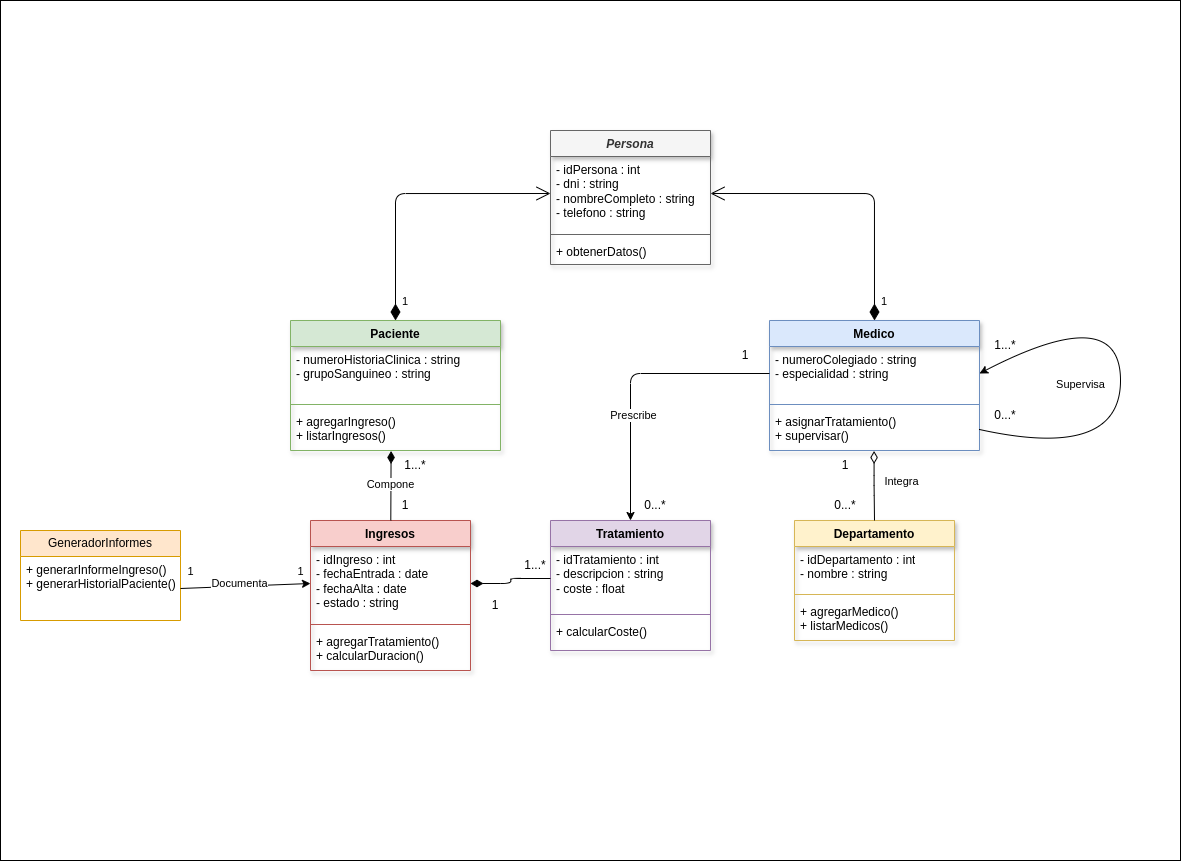

The diagram above was exported from draw.io. Its source (the exported page's mxGraphModel, read from the mxfile embedded in the PNG):
<mxGraphModel dx="2151" dy="1546" grid="1" gridSize="10" guides="1" tooltips="1" connect="1" arrows="1" fold="1" page="1" pageScale="1" pageWidth="1169" pageHeight="827" math="0" shadow="0">
  <root>
    <mxCell id="0" />
    <mxCell id="1" parent="0" />
    <mxCell id="2" value="" style="rounded=0;whiteSpace=wrap;html=1;" vertex="1" parent="1">
      <mxGeometry x="-290" y="-370" width="1180" height="860" as="geometry" />
    </mxCell>
    <mxCell id="3" value="&lt;i&gt;Persona&lt;/i&gt;" style="swimlane;fontStyle=1;align=center;verticalAlign=top;childLayout=stackLayout;horizontal=1;startSize=26;horizontalStack=0;resizeParent=1;resizeParentMax=0;resizeLast=0;collapsible=1;marginBottom=0;whiteSpace=wrap;html=1;glass=0;shadow=1;fillColor=#f5f5f5;fontColor=#333333;strokeColor=#666666;" vertex="1" parent="1">
      <mxGeometry x="260" y="-240" width="160" height="134" as="geometry" />
    </mxCell>
    <mxCell id="4" value="&lt;div&gt;&lt;div&gt;&lt;font color=&quot;#000000&quot;&gt;- idPersona : int&lt;/font&gt;&lt;/div&gt;&lt;div&gt;&lt;font color=&quot;#000000&quot;&gt;- dni : string&lt;/font&gt;&lt;/div&gt;&lt;div&gt;&lt;font color=&quot;#000000&quot;&gt;- nombreCompleto : string&lt;/font&gt;&lt;/div&gt;&lt;div&gt;&lt;font color=&quot;#000000&quot;&gt;- telefono : string&lt;/font&gt;&lt;/div&gt;&lt;/div&gt;" style="text;strokeColor=none;fillColor=none;align=left;verticalAlign=top;spacingLeft=4;spacingRight=4;overflow=hidden;rotatable=0;points=[[0,0.5],[1,0.5]];portConstraint=eastwest;whiteSpace=wrap;html=1;" vertex="1" parent="3">
      <mxGeometry y="26" width="160" height="74" as="geometry" />
    </mxCell>
    <mxCell id="5" value="" style="line;strokeWidth=1;fillColor=none;align=left;verticalAlign=middle;spacingTop=-1;spacingLeft=3;spacingRight=3;rotatable=0;labelPosition=right;points=[];portConstraint=eastwest;strokeColor=inherit;" vertex="1" parent="3">
      <mxGeometry y="100" width="160" height="8" as="geometry" />
    </mxCell>
    <mxCell id="6" value="+&amp;nbsp;obtenerDatos()" style="text;strokeColor=none;fillColor=none;align=left;verticalAlign=top;spacingLeft=4;spacingRight=4;overflow=hidden;rotatable=0;points=[[0,0.5],[1,0.5]];portConstraint=eastwest;whiteSpace=wrap;html=1;" vertex="1" parent="3">
      <mxGeometry y="108" width="160" height="26" as="geometry" />
    </mxCell>
    <mxCell id="7" value="Paciente" style="swimlane;fontStyle=1;align=center;verticalAlign=top;childLayout=stackLayout;horizontal=1;startSize=26;horizontalStack=0;resizeParent=1;resizeParentMax=0;resizeLast=0;collapsible=1;marginBottom=0;whiteSpace=wrap;html=1;shadow=1;fillColor=#d5e8d4;strokeColor=#82b366;" vertex="1" parent="1">
      <mxGeometry y="-50" width="210" height="130" as="geometry" />
    </mxCell>
    <mxCell id="8" value="&lt;div&gt;&lt;font color=&quot;#000000&quot;&gt;- numeroHistoriaClinica : string&lt;/font&gt;&lt;/div&gt;&lt;div&gt;&lt;font color=&quot;#000000&quot;&gt;- grupoSanguineo : string&lt;/font&gt;&lt;/div&gt;" style="text;strokeColor=none;fillColor=none;align=left;verticalAlign=top;spacingLeft=4;spacingRight=4;overflow=hidden;rotatable=0;points=[[0,0.5],[1,0.5]];portConstraint=eastwest;whiteSpace=wrap;html=1;" vertex="1" parent="7">
      <mxGeometry y="26" width="210" height="54" as="geometry" />
    </mxCell>
    <mxCell id="9" value="" style="line;strokeWidth=1;fillColor=none;align=left;verticalAlign=middle;spacingTop=-1;spacingLeft=3;spacingRight=3;rotatable=0;labelPosition=right;points=[];portConstraint=eastwest;strokeColor=inherit;" vertex="1" parent="7">
      <mxGeometry y="80" width="210" height="8" as="geometry" />
    </mxCell>
    <mxCell id="10" value="+&amp;nbsp;&lt;span style=&quot;background-color: transparent;&quot;&gt;&lt;font color=&quot;#000000&quot;&gt;agregarIngreso()&lt;/font&gt;&lt;/span&gt;&lt;div&gt;&lt;font color=&quot;#000000&quot;&gt;+ listarIngresos()&lt;/font&gt;&lt;/div&gt;" style="text;strokeColor=none;fillColor=none;align=left;verticalAlign=top;spacingLeft=4;spacingRight=4;overflow=hidden;rotatable=0;points=[[0,0.5],[1,0.5]];portConstraint=eastwest;whiteSpace=wrap;html=1;" vertex="1" parent="7">
      <mxGeometry y="88" width="210" height="42" as="geometry" />
    </mxCell>
    <mxCell id="12" value="Medico" style="swimlane;fontStyle=1;align=center;verticalAlign=top;childLayout=stackLayout;horizontal=1;startSize=26;horizontalStack=0;resizeParent=1;resizeParentMax=0;resizeLast=0;collapsible=1;marginBottom=0;whiteSpace=wrap;html=1;shadow=1;fillColor=#dae8fc;strokeColor=#6c8ebf;" vertex="1" parent="1">
      <mxGeometry x="479" y="-50" width="210" height="130" as="geometry" />
    </mxCell>
    <mxCell id="13" value="&lt;div&gt;&lt;font color=&quot;#000000&quot;&gt;- numeroColegiado : string&lt;/font&gt;&lt;/div&gt;&lt;div&gt;&lt;font color=&quot;#000000&quot;&gt;- especialidad : string&lt;/font&gt;&lt;/div&gt;" style="text;strokeColor=none;fillColor=none;align=left;verticalAlign=top;spacingLeft=4;spacingRight=4;overflow=hidden;rotatable=0;points=[[0,0.5],[1,0.5]];portConstraint=eastwest;whiteSpace=wrap;html=1;shadow=1;" vertex="1" parent="12">
      <mxGeometry y="26" width="210" height="54" as="geometry" />
    </mxCell>
    <mxCell id="14" value="" style="line;strokeWidth=1;fillColor=none;align=left;verticalAlign=middle;spacingTop=-1;spacingLeft=3;spacingRight=3;rotatable=0;labelPosition=right;points=[];portConstraint=eastwest;strokeColor=inherit;" vertex="1" parent="12">
      <mxGeometry y="80" width="210" height="8" as="geometry" />
    </mxCell>
    <mxCell id="15" value="&lt;div&gt;&lt;font color=&quot;#000000&quot;&gt;+ asignarTratamiento()&lt;/font&gt;&lt;/div&gt;&lt;div&gt;&lt;font color=&quot;#000000&quot;&gt;+ supervisar()&lt;/font&gt;&lt;/div&gt;" style="text;strokeColor=none;fillColor=none;align=left;verticalAlign=top;spacingLeft=4;spacingRight=4;overflow=hidden;rotatable=0;points=[[0,0.5],[1,0.5]];portConstraint=eastwest;whiteSpace=wrap;html=1;" vertex="1" parent="12">
      <mxGeometry y="88" width="210" height="42" as="geometry" />
    </mxCell>
    <mxCell id="69" value="" style="curved=1;endArrow=classic;html=1;exitX=1;exitY=0.5;exitDx=0;exitDy=0;entryX=1;entryY=0.5;entryDx=0;entryDy=0;" edge="1" parent="12" source="15" target="13">
      <mxGeometry width="50" height="50" relative="1" as="geometry">
        <mxPoint x="-29" y="190" as="sourcePoint" />
        <mxPoint x="21" y="140" as="targetPoint" />
        <Array as="points">
          <mxPoint x="351" y="140" />
          <mxPoint x="351" y="-20" />
        </Array>
      </mxGeometry>
    </mxCell>
    <mxCell id="70" value="Supervisa" style="edgeLabel;html=1;align=center;verticalAlign=middle;resizable=0;points=[];" vertex="1" connectable="0" parent="69">
      <mxGeometry x="0.1059" y="3" relative="1" as="geometry">
        <mxPoint x="-37" y="36" as="offset" />
      </mxGeometry>
    </mxCell>
    <mxCell id="21" value="Ingresos" style="swimlane;fontStyle=1;align=center;verticalAlign=top;childLayout=stackLayout;horizontal=1;startSize=26;horizontalStack=0;resizeParent=1;resizeParentMax=0;resizeLast=0;collapsible=1;marginBottom=0;whiteSpace=wrap;html=1;glass=0;shadow=1;fillColor=#f8cecc;strokeColor=#b85450;" vertex="1" parent="1">
      <mxGeometry x="20" y="150" width="160" height="150" as="geometry" />
    </mxCell>
    <mxCell id="22" value="&lt;div&gt;&lt;font color=&quot;#000000&quot;&gt;- idIngreso : int&lt;/font&gt;&lt;/div&gt;&lt;div&gt;&lt;font color=&quot;#000000&quot;&gt;- fechaEntrada : date&lt;/font&gt;&lt;/div&gt;&lt;div&gt;&lt;font color=&quot;#000000&quot;&gt;- fechaAlta : date&lt;/font&gt;&lt;/div&gt;&lt;div&gt;&lt;font color=&quot;#000000&quot;&gt;- estado : string&lt;/font&gt;&lt;/div&gt;" style="text;strokeColor=none;fillColor=none;align=left;verticalAlign=top;spacingLeft=4;spacingRight=4;overflow=hidden;rotatable=0;points=[[0,0.5],[1,0.5]];portConstraint=eastwest;whiteSpace=wrap;html=1;" vertex="1" parent="21">
      <mxGeometry y="26" width="160" height="74" as="geometry" />
    </mxCell>
    <mxCell id="23" value="" style="line;strokeWidth=1;fillColor=none;align=left;verticalAlign=middle;spacingTop=-1;spacingLeft=3;spacingRight=3;rotatable=0;labelPosition=right;points=[];portConstraint=eastwest;strokeColor=inherit;" vertex="1" parent="21">
      <mxGeometry y="100" width="160" height="8" as="geometry" />
    </mxCell>
    <mxCell id="24" value="&lt;div&gt;&lt;font color=&quot;#000000&quot;&gt;+ agregarTratamiento()&lt;/font&gt;&lt;/div&gt;&lt;div&gt;&lt;font color=&quot;#000000&quot;&gt;+ calcularDuracion()&lt;/font&gt;&lt;/div&gt;" style="text;strokeColor=none;fillColor=none;align=left;verticalAlign=top;spacingLeft=4;spacingRight=4;overflow=hidden;rotatable=0;points=[[0,0.5],[1,0.5]];portConstraint=eastwest;whiteSpace=wrap;html=1;" vertex="1" parent="21">
      <mxGeometry y="108" width="160" height="42" as="geometry" />
    </mxCell>
    <mxCell id="27" value="Tratamiento" style="swimlane;fontStyle=1;align=center;verticalAlign=top;childLayout=stackLayout;horizontal=1;startSize=26;horizontalStack=0;resizeParent=1;resizeParentMax=0;resizeLast=0;collapsible=1;marginBottom=0;whiteSpace=wrap;html=1;glass=0;shadow=1;fillColor=#e1d5e7;strokeColor=#9673a6;" vertex="1" parent="1">
      <mxGeometry x="260" y="150" width="160" height="130" as="geometry" />
    </mxCell>
    <mxCell id="28" value="&lt;div&gt;- idTratamiento : int&lt;/div&gt;&lt;div&gt;- descripcion : string&lt;/div&gt;&lt;div&gt;- coste : float&lt;/div&gt;&lt;div&gt;&lt;br&gt;&lt;/div&gt;" style="text;strokeColor=none;fillColor=none;align=left;verticalAlign=top;spacingLeft=4;spacingRight=4;overflow=hidden;rotatable=0;points=[[0,0.5],[1,0.5]];portConstraint=eastwest;whiteSpace=wrap;html=1;" vertex="1" parent="27">
      <mxGeometry y="26" width="160" height="64" as="geometry" />
    </mxCell>
    <mxCell id="29" value="" style="line;strokeWidth=1;fillColor=none;align=left;verticalAlign=middle;spacingTop=-1;spacingLeft=3;spacingRight=3;rotatable=0;labelPosition=right;points=[];portConstraint=eastwest;strokeColor=inherit;" vertex="1" parent="27">
      <mxGeometry y="90" width="160" height="8" as="geometry" />
    </mxCell>
    <mxCell id="30" value="&lt;div&gt;&lt;span style=&quot;background-color: transparent;&quot;&gt;&lt;font color=&quot;#000000&quot;&gt;+ calcularCoste()&lt;/font&gt;&lt;/span&gt;&lt;/div&gt;" style="text;strokeColor=none;fillColor=none;align=left;verticalAlign=top;spacingLeft=4;spacingRight=4;overflow=hidden;rotatable=0;points=[[0,0.5],[1,0.5]];portConstraint=eastwest;whiteSpace=wrap;html=1;" vertex="1" parent="27">
      <mxGeometry y="98" width="160" height="32" as="geometry" />
    </mxCell>
    <mxCell id="32" value="Departamento" style="swimlane;fontStyle=1;align=center;verticalAlign=top;childLayout=stackLayout;horizontal=1;startSize=26;horizontalStack=0;resizeParent=1;resizeParentMax=0;resizeLast=0;collapsible=1;marginBottom=0;whiteSpace=wrap;html=1;glass=0;shadow=1;fillColor=#fff2cc;strokeColor=#d6b656;" vertex="1" parent="1">
      <mxGeometry x="504" y="150" width="160" height="120" as="geometry" />
    </mxCell>
    <mxCell id="33" value="&lt;div&gt;&lt;div&gt;- idDepartamento : int&lt;/div&gt;&lt;div&gt;- nombre : string&lt;/div&gt;&lt;/div&gt;" style="text;strokeColor=none;fillColor=none;align=left;verticalAlign=top;spacingLeft=4;spacingRight=4;overflow=hidden;rotatable=0;points=[[0,0.5],[1,0.5]];portConstraint=eastwest;whiteSpace=wrap;html=1;" vertex="1" parent="32">
      <mxGeometry y="26" width="160" height="44" as="geometry" />
    </mxCell>
    <mxCell id="34" value="" style="line;strokeWidth=1;fillColor=none;align=left;verticalAlign=middle;spacingTop=-1;spacingLeft=3;spacingRight=3;rotatable=0;labelPosition=right;points=[];portConstraint=eastwest;strokeColor=inherit;" vertex="1" parent="32">
      <mxGeometry y="70" width="160" height="8" as="geometry" />
    </mxCell>
    <mxCell id="35" value="&lt;div&gt;&lt;font color=&quot;#000000&quot;&gt;+ agregarMedico()&lt;/font&gt;&lt;/div&gt;&lt;div&gt;&lt;font color=&quot;#000000&quot;&gt;+ listarMedicos()&lt;/font&gt;&lt;/div&gt;" style="text;strokeColor=none;fillColor=none;align=left;verticalAlign=top;spacingLeft=4;spacingRight=4;overflow=hidden;rotatable=0;points=[[0,0.5],[1,0.5]];portConstraint=eastwest;whiteSpace=wrap;html=1;" vertex="1" parent="32">
      <mxGeometry y="78" width="160" height="42" as="geometry" />
    </mxCell>
    <mxCell id="44" value="GeneradorInformes" style="swimlane;fontStyle=0;childLayout=stackLayout;horizontal=1;startSize=26;fillColor=#ffe6cc;horizontalStack=0;resizeParent=1;resizeParentMax=0;resizeLast=0;collapsible=1;marginBottom=0;whiteSpace=wrap;html=1;strokeColor=#d79b00;" vertex="1" parent="1">
      <mxGeometry x="-270" y="160" width="160" height="90" as="geometry" />
    </mxCell>
    <mxCell id="46" value="&lt;div&gt;&lt;font color=&quot;#000000&quot;&gt;+ generarInformeIngreso()&lt;/font&gt;&lt;/div&gt;&lt;div&gt;&lt;font color=&quot;#000000&quot;&gt;+ generarHistorialPaciente()&lt;/font&gt;&lt;/div&gt;&lt;div&gt;&lt;br&gt;&lt;/div&gt;" style="text;strokeColor=none;fillColor=none;align=left;verticalAlign=top;spacingLeft=4;spacingRight=4;overflow=hidden;rotatable=0;points=[[0,0.5],[1,0.5]];portConstraint=eastwest;whiteSpace=wrap;html=1;" vertex="1" parent="44">
      <mxGeometry y="26" width="160" height="64" as="geometry" />
    </mxCell>
    <mxCell id="48" style="edgeStyle=none;html=1;exitX=1;exitY=0.5;exitDx=0;exitDy=0;entryX=0;entryY=0.5;entryDx=0;entryDy=0;" edge="1" parent="1" source="46" target="22">
      <mxGeometry relative="1" as="geometry" />
    </mxCell>
    <mxCell id="72" value="Documenta" style="edgeLabel;html=1;align=center;verticalAlign=middle;resizable=0;points=[];" vertex="1" connectable="0" parent="48">
      <mxGeometry x="-0.0968" y="3" relative="1" as="geometry">
        <mxPoint as="offset" />
      </mxGeometry>
    </mxCell>
    <mxCell id="73" value="1" style="edgeLabel;html=1;align=center;verticalAlign=middle;resizable=0;points=[];" vertex="1" connectable="0" parent="48">
      <mxGeometry x="-0.7569" y="-3" relative="1" as="geometry">
        <mxPoint x="-6" y="-20" as="offset" />
      </mxGeometry>
    </mxCell>
    <mxCell id="74" value="1" style="edgeLabel;html=1;align=center;verticalAlign=middle;resizable=0;points=[];" vertex="1" connectable="0" parent="48">
      <mxGeometry x="-0.7569" y="-3" relative="1" as="geometry">
        <mxPoint x="104" y="-20" as="offset" />
      </mxGeometry>
    </mxCell>
    <mxCell id="49" value="1" style="endArrow=open;html=1;endSize=12;startArrow=diamondThin;startSize=14;startFill=1;edgeStyle=orthogonalEdgeStyle;align=left;verticalAlign=bottom;entryX=0;entryY=0.5;entryDx=0;entryDy=0;" edge="1" parent="1" source="7" target="4">
      <mxGeometry x="-0.9291" y="-5" relative="1" as="geometry">
        <mxPoint x="-110" y="-250" as="sourcePoint" />
        <mxPoint x="50" y="-250" as="targetPoint" />
        <mxPoint as="offset" />
      </mxGeometry>
    </mxCell>
    <mxCell id="51" value="1" style="endArrow=open;html=1;endSize=12;startArrow=diamondThin;startSize=14;startFill=1;edgeStyle=orthogonalEdgeStyle;align=left;verticalAlign=bottom;entryX=1;entryY=0.5;entryDx=0;entryDy=0;exitX=0.5;exitY=0;exitDx=0;exitDy=0;" edge="1" parent="1" source="12" target="4">
      <mxGeometry x="-0.9291" y="-5" relative="1" as="geometry">
        <mxPoint x="115" y="-40" as="sourcePoint" />
        <mxPoint x="270" y="-167" as="targetPoint" />
        <mxPoint as="offset" />
      </mxGeometry>
    </mxCell>
    <mxCell id="55" value="" style="html=1;startArrow=diamondThin;startFill=1;edgeStyle=elbowEdgeStyle;elbow=horizontal;startSize=10;endArrow=none;endFill=0;exitX=0.479;exitY=1.012;exitDx=0;exitDy=0;exitPerimeter=0;" edge="1" parent="1" source="10" target="21">
      <mxGeometry width="160" relative="1" as="geometry">
        <mxPoint x="-110" y="-320" as="sourcePoint" />
        <mxPoint x="50" y="-320" as="targetPoint" />
      </mxGeometry>
    </mxCell>
    <mxCell id="75" value="Compone" style="edgeLabel;html=1;align=center;verticalAlign=middle;resizable=0;points=[];" vertex="1" connectable="0" parent="55">
      <mxGeometry x="-0.0475" y="-1" relative="1" as="geometry">
        <mxPoint as="offset" />
      </mxGeometry>
    </mxCell>
    <mxCell id="79" value="Integra" style="edgeLabel;html=1;align=center;verticalAlign=middle;resizable=0;points=[];" vertex="1" connectable="0" parent="55">
      <mxGeometry x="-0.0475" y="-1" relative="1" as="geometry">
        <mxPoint x="511" y="-3" as="offset" />
      </mxGeometry>
    </mxCell>
    <mxCell id="56" value="1...*" style="text;html=1;align=center;verticalAlign=middle;whiteSpace=wrap;rounded=0;" vertex="1" parent="1">
      <mxGeometry x="110" y="90" width="30" height="10" as="geometry" />
    </mxCell>
    <mxCell id="57" value="1" style="text;html=1;align=center;verticalAlign=middle;whiteSpace=wrap;rounded=0;" vertex="1" parent="1">
      <mxGeometry x="100" y="130" width="30" height="10" as="geometry" />
    </mxCell>
    <mxCell id="58" value="" style="html=1;startArrow=diamondThin;startFill=1;edgeStyle=elbowEdgeStyle;elbow=horizontal;startSize=10;endArrow=none;endFill=0;exitX=1;exitY=0.5;exitDx=0;exitDy=0;entryX=0;entryY=0.5;entryDx=0;entryDy=0;" edge="1" parent="1" source="22" target="28">
      <mxGeometry width="160" relative="1" as="geometry">
        <mxPoint x="111" y="91" as="sourcePoint" />
        <mxPoint x="111" y="160" as="targetPoint" />
      </mxGeometry>
    </mxCell>
    <mxCell id="60" value="1" style="text;html=1;align=center;verticalAlign=middle;whiteSpace=wrap;rounded=0;" vertex="1" parent="1">
      <mxGeometry x="190" y="230" width="30" height="10" as="geometry" />
    </mxCell>
    <mxCell id="61" value="1...*" style="text;html=1;align=center;verticalAlign=middle;whiteSpace=wrap;rounded=0;" vertex="1" parent="1">
      <mxGeometry x="230" y="190" width="30" height="10" as="geometry" />
    </mxCell>
    <mxCell id="63" value="" style="html=1;startArrow=diamondThin;startFill=0;edgeStyle=elbowEdgeStyle;elbow=vertical;startSize=10;endArrow=none;endFill=0;entryX=0.5;entryY=0;entryDx=0;entryDy=0;exitX=0.498;exitY=1.012;exitDx=0;exitDy=0;exitPerimeter=0;" edge="1" parent="1" source="15" target="32">
      <mxGeometry width="160" relative="1" as="geometry">
        <mxPoint x="260" y="60.139999999999986" as="sourcePoint" />
        <mxPoint x="420" y="60.139999999999986" as="targetPoint" />
      </mxGeometry>
    </mxCell>
    <mxCell id="64" value="1" style="text;html=1;align=center;verticalAlign=middle;whiteSpace=wrap;rounded=0;" vertex="1" parent="1">
      <mxGeometry x="540" y="90" width="30" height="10" as="geometry" />
    </mxCell>
    <mxCell id="65" value="0...*" style="text;html=1;align=center;verticalAlign=middle;whiteSpace=wrap;rounded=0;" vertex="1" parent="1">
      <mxGeometry x="540" y="130" width="30" height="10" as="geometry" />
    </mxCell>
    <mxCell id="66" style="edgeStyle=none;html=1;exitX=0;exitY=0.5;exitDx=0;exitDy=0;entryX=0.5;entryY=0;entryDx=0;entryDy=0;" edge="1" parent="1" source="13" target="27">
      <mxGeometry relative="1" as="geometry">
        <Array as="points">
          <mxPoint x="340" y="3" />
        </Array>
      </mxGeometry>
    </mxCell>
    <mxCell id="71" value="Prescribe" style="edgeLabel;html=1;align=center;verticalAlign=middle;resizable=0;points=[];" vertex="1" connectable="0" parent="66">
      <mxGeometry x="0.2668" y="3" relative="1" as="geometry">
        <mxPoint as="offset" />
      </mxGeometry>
    </mxCell>
    <mxCell id="67" value="1" style="text;html=1;align=center;verticalAlign=middle;whiteSpace=wrap;rounded=0;" vertex="1" parent="1">
      <mxGeometry x="440" y="-20" width="30" height="10" as="geometry" />
    </mxCell>
    <mxCell id="68" value="0...*" style="text;html=1;align=center;verticalAlign=middle;whiteSpace=wrap;rounded=0;" vertex="1" parent="1">
      <mxGeometry x="350" y="130" width="30" height="10" as="geometry" />
    </mxCell>
    <mxCell id="76" value="0...*" style="text;html=1;align=center;verticalAlign=middle;whiteSpace=wrap;rounded=0;" vertex="1" parent="1">
      <mxGeometry x="700" y="40" width="30" height="10" as="geometry" />
    </mxCell>
    <mxCell id="77" value="1...*" style="text;html=1;align=center;verticalAlign=middle;whiteSpace=wrap;rounded=0;" vertex="1" parent="1">
      <mxGeometry x="700" y="-30" width="30" height="10" as="geometry" />
    </mxCell>
  </root>
</mxGraphModel>